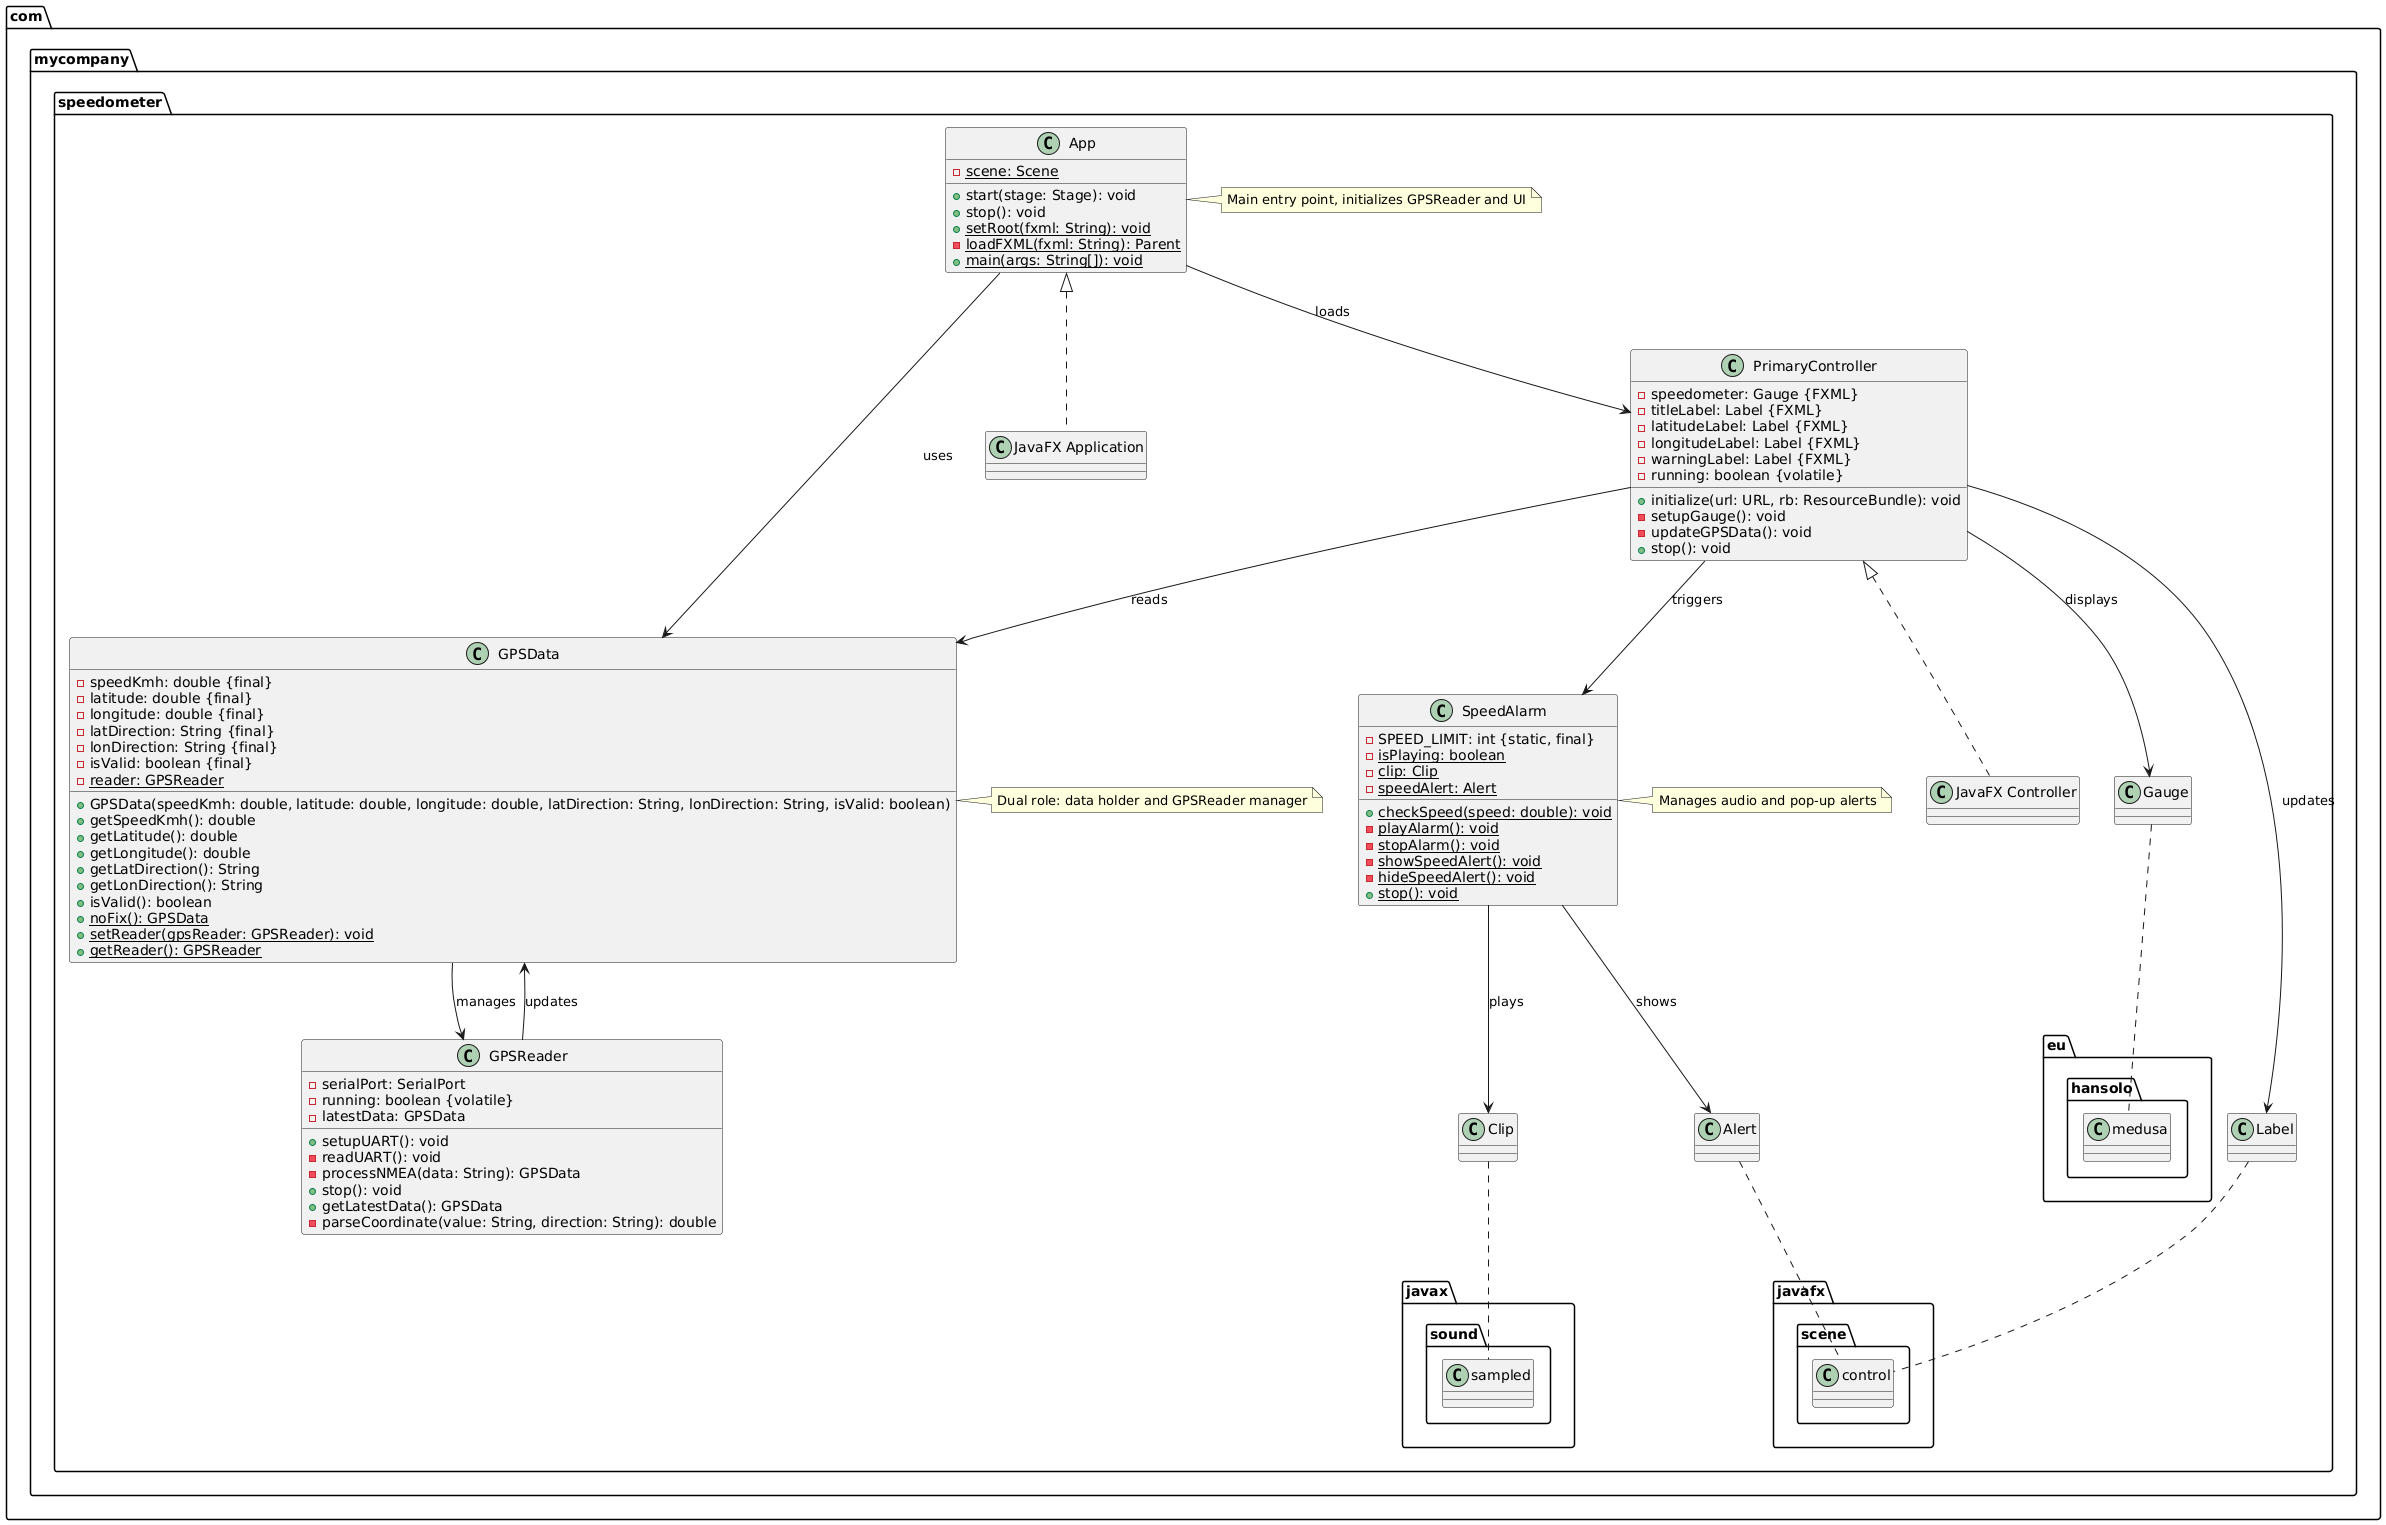

The diagram above was rendered by PlantUML. Its source (embedded in the PNG):
@startuml
package "com.mycompany.speedometer" {

  class App {
    -scene: Scene {static}
    +start(stage: Stage): void
    +stop(): void
    +setRoot(fxml: String): void {static}
    -loadFXML(fxml: String): Parent {static}
    +main(args: String[]): void {static}
  }
  App <|.. "JavaFX Application"

  class GPSData {
    -speedKmh: double {final}
    -latitude: double {final}
    -longitude: double {final}
    -latDirection: String {final}
    -lonDirection: String {final}
    -isValid: boolean {final}
    -reader: GPSReader {static}
    +GPSData(speedKmh: double, latitude: double, longitude: double, latDirection: String, lonDirection: String, isValid: boolean)
    +getSpeedKmh(): double
    +getLatitude(): double
    +getLongitude(): double
    +getLatDirection(): String
    +getLonDirection(): String
    +isValid(): boolean
    +noFix(): GPSData {static}
    +setReader(gpsReader: GPSReader): void {static}
    +getReader(): GPSReader {static}
  }

  class GPSReader {
    -serialPort: SerialPort
    -running: boolean {volatile}
    -latestData: GPSData
    +setupUART(): void
    -readUART(): void
    -processNMEA(data: String): GPSData
    +stop(): void
    +getLatestData(): GPSData
    -parseCoordinate(value: String, direction: String): double
  }

  class PrimaryController {
    -speedometer: Gauge {FXML}
    -titleLabel: Label {FXML}
    -latitudeLabel: Label {FXML}
    -longitudeLabel: Label {FXML}
    -warningLabel: Label {FXML}
    -running: boolean {volatile}
    +initialize(url: URL, rb: ResourceBundle): void
    -setupGauge(): void
    -updateGPSData(): void
    +stop(): void
  }
  PrimaryController <|.. "JavaFX Controller"

  class SpeedAlarm {
    -SPEED_LIMIT: int {static, final}
    -isPlaying: boolean {static}
    -clip: Clip {static}
    -speedAlert: Alert {static}
    +checkSpeed(speed: double): void {static}
    -playAlarm(): void {static}
    -stopAlarm(): void {static}
    -showSpeedAlert(): void {static}
    -hideSpeedAlert(): void {static}
    +stop(): void {static}
  }

  ' Relationships
  App --> GPSData : uses
  App --> PrimaryController : loads
  GPSReader --> GPSData : updates
  GPSData --> GPSReader : manages
  PrimaryController --> GPSData : reads
  PrimaryController --> SpeedAlarm : triggers
  PrimaryController --> Gauge : displays
  PrimaryController --> Label : updates
  SpeedAlarm --> Clip : plays
  SpeedAlarm --> Alert : shows

  ' External classes
  class Gauge {
  }
  Gauge .. "eu.hansolo.medusa"

  class Label {
  }
  Label .. "javafx.scene.control"

  class Clip {
  }
  Clip .. "javax.sound.sampled"

  class Alert {
  }
  Alert .. "javafx.scene.control"

  ' Notes
  note right of App
    Main entry point, initializes GPSReader and UI
  end note

  note right of GPSData
    Dual role: data holder and GPSReader manager
  end note

  note right of SpeedAlarm
    Manages audio and pop-up alerts
  end note
}
@enduml